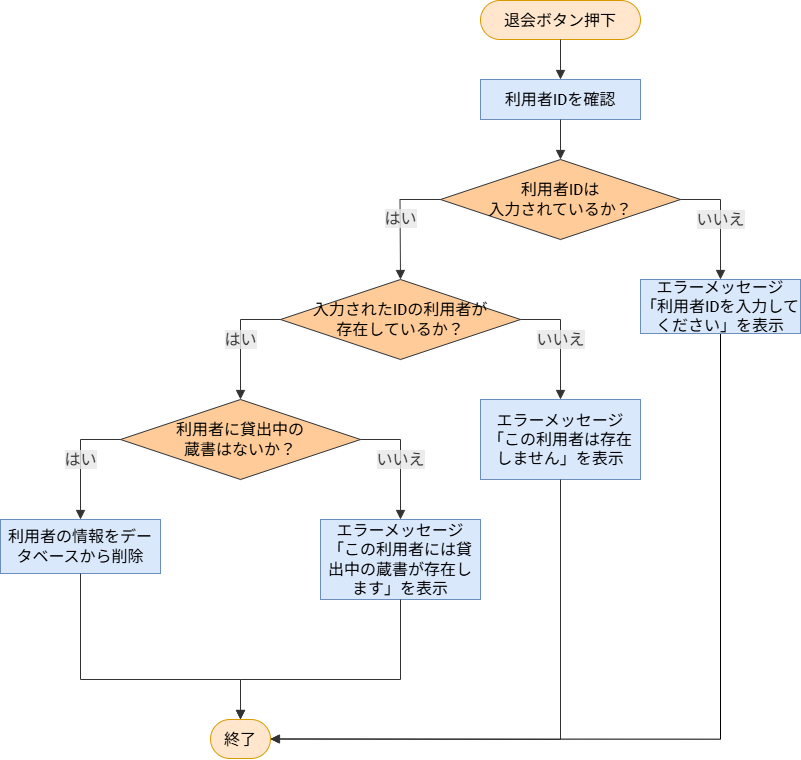

The diagram above was exported from draw.io. Its source (the exported page's mxGraphModel, read from the mxfile embedded in the PNG):
<mxGraphModel dx="1156" dy="331" grid="1" gridSize="10" guides="1" tooltips="1" connect="1" arrows="1" fold="1" page="1" pageScale="1" pageWidth="827" pageHeight="1169" math="0" shadow="0">
  <root>
    <mxCell id="0" />
    <mxCell id="1" parent="0" />
    <UserObject label="退会ボタン押下" mermaidId="n:A" mermaidBaseStyle="html=1;rounded=1;whiteSpace=wrap;arcSize=50;strokeWidth=1;fillColor=light-dark(#ECECFF,#1f2020);strokeColor=light-dark(#9370DB,#cccccc);fontColor=light-dark(#333333,#cccccc);fontFamily=Trebuchet MS,Verdana,Arial,sans-serif;fontSize=16;" mermaidBaseValue="退会ボタン押下" id="72">
      <mxCell style="html=1;rounded=1;whiteSpace=wrap;arcSize=50;strokeWidth=1;fontFamily=Trebuchet MS,Verdana,Arial,sans-serif;fontSize=16;fillColor=#ffe6cc;strokeColor=#d79b00;" vertex="1" parent="1">
        <mxGeometry x="2410" y="2050" width="160" height="39" as="geometry" />
      </mxCell>
    </UserObject>
    <UserObject label="利用者IDを確認" mermaidId="n:B" mermaidBaseStyle="html=1;whiteSpace=wrap;strokeWidth=1;fillColor=light-dark(#ECECFF,#1f2020);strokeColor=light-dark(#9370DB,#cccccc);fontColor=light-dark(#333333,#cccccc);fontFamily=Trebuchet MS,Verdana,Arial,sans-serif;fontSize=16;" mermaidBaseValue="利用者IDを確認" id="73">
      <mxCell style="html=1;whiteSpace=wrap;strokeWidth=1;fillColor=#dae8fc;strokeColor=#6c8ebf;fontFamily=Trebuchet MS,Verdana,Arial,sans-serif;fontSize=16;" vertex="1" parent="1">
        <mxGeometry x="2410" y="2129" width="160" height="40" as="geometry" />
      </mxCell>
    </UserObject>
    <UserObject label="利用者IDは&lt;div&gt;入力されているか？&lt;/div&gt;" mermaidId="n:C" mermaidBaseStyle="rhombus;html=1;strokeWidth=1;whiteSpace=wrap;fillColor=light-dark(#ECECFF,#1f2020);strokeColor=light-dark(#9370DB,#cccccc);fontColor=light-dark(#333333,#cccccc);fontFamily=Trebuchet MS,Verdana,Arial,sans-serif;fontSize=16;" mermaidBaseValue="利用者IDは入力されているか？" id="74">
      <mxCell style="rhombus;html=1;strokeWidth=1;whiteSpace=wrap;fillColor=#ffcc99;strokeColor=#36393d;fontFamily=Trebuchet MS,Verdana,Arial,sans-serif;fontSize=16;" vertex="1" parent="1">
        <mxGeometry x="2370" y="2209" width="240" height="80" as="geometry" />
      </mxCell>
    </UserObject>
    <UserObject label="入力されたIDの利用者が&lt;div&gt;存在しているか？&lt;/div&gt;" mermaidId="n:D" mermaidBaseStyle="rhombus;html=1;strokeWidth=1;whiteSpace=wrap;fillColor=light-dark(#ECECFF,#1f2020);strokeColor=light-dark(#9370DB,#cccccc);fontColor=light-dark(#333333,#cccccc);fontFamily=Trebuchet MS,Verdana,Arial,sans-serif;fontSize=16;" mermaidBaseValue="入力されたIDの利用者が存在しているか？" id="75">
      <mxCell style="rhombus;html=1;strokeWidth=1;whiteSpace=wrap;fillColor=#ffcc99;strokeColor=#36393d;fontFamily=Trebuchet MS,Verdana,Arial,sans-serif;fontSize=16;" vertex="1" parent="1">
        <mxGeometry x="2210" y="2329" width="240" height="80" as="geometry" />
      </mxCell>
    </UserObject>
    <mxCell id="76" style="edgeStyle=orthogonalEdgeStyle;rounded=0;orthogonalLoop=1;jettySize=auto;html=1;entryX=1;entryY=0.5;entryDx=0;entryDy=0;" edge="1" parent="1" source="77" target="82">
      <mxGeometry relative="1" as="geometry">
        <Array as="points">
          <mxPoint x="2650" y="2789" />
        </Array>
      </mxGeometry>
    </mxCell>
    <UserObject label="エラーメッセージ「利用者IDを入力してください」を表示" mermaidId="n:E" mermaidBaseStyle="html=1;whiteSpace=wrap;strokeWidth=1;fillColor=light-dark(#ECECFF,#1f2020);strokeColor=light-dark(#9370DB,#cccccc);fontColor=light-dark(#333333,#cccccc);fontFamily=Trebuchet MS,Verdana,Arial,sans-serif;fontSize=16;" mermaidBaseValue="エラーメッセージ「利用者IDを入力してください」を表示" id="77">
      <mxCell style="html=1;whiteSpace=wrap;strokeWidth=1;fillColor=#dae8fc;strokeColor=#6c8ebf;fontFamily=Trebuchet MS,Verdana,Arial,sans-serif;fontSize=16;" vertex="1" parent="1">
        <mxGeometry x="2570" y="2329" width="160" height="54" as="geometry" />
      </mxCell>
    </UserObject>
    <UserObject label="利用者に貸出中の&lt;div&gt;蔵書はないか？&lt;/div&gt;" mermaidId="n:F" mermaidBaseStyle="rhombus;html=1;strokeWidth=1;whiteSpace=wrap;fillColor=light-dark(#ECECFF,#1f2020);strokeColor=light-dark(#9370DB,#cccccc);fontColor=light-dark(#333333,#cccccc);fontFamily=Trebuchet MS,Verdana,Arial,sans-serif;fontSize=16;" mermaidBaseValue="利用者に貸出中の蔵書はないか？" id="78">
      <mxCell style="rhombus;html=1;strokeWidth=1;whiteSpace=wrap;fillColor=#ffcc99;strokeColor=#36393d;fontFamily=Trebuchet MS,Verdana,Arial,sans-serif;fontSize=16;" vertex="1" parent="1">
        <mxGeometry x="2050" y="2449" width="240" height="80" as="geometry" />
      </mxCell>
    </UserObject>
    <UserObject label="エラーメッセージ「この利用者は存在しません」を表示" mermaidId="n:G" mermaidBaseStyle="html=1;whiteSpace=wrap;strokeWidth=1;fillColor=light-dark(#ECECFF,#1f2020);strokeColor=light-dark(#9370DB,#cccccc);fontColor=light-dark(#333333,#cccccc);fontFamily=Trebuchet MS,Verdana,Arial,sans-serif;fontSize=16;" mermaidBaseValue="エラーメッセージ「この利用者は存在しません」を表示" id="79">
      <mxCell style="html=1;whiteSpace=wrap;strokeWidth=1;fillColor=#dae8fc;strokeColor=#6c8ebf;fontFamily=Trebuchet MS,Verdana,Arial,sans-serif;fontSize=16;" vertex="1" parent="1">
        <mxGeometry x="2410" y="2449" width="160" height="80" as="geometry" />
      </mxCell>
    </UserObject>
    <UserObject label="利用者の情報をデータベースから削除" mermaidId="n:H" mermaidBaseStyle="html=1;whiteSpace=wrap;strokeWidth=1;fillColor=light-dark(#ECECFF,#1f2020);strokeColor=light-dark(#9370DB,#cccccc);fontColor=light-dark(#333333,#cccccc);fontFamily=Trebuchet MS,Verdana,Arial,sans-serif;fontSize=16;" mermaidBaseValue="利用者の情報をデータベースから削除" id="80">
      <mxCell style="html=1;whiteSpace=wrap;strokeWidth=1;fillColor=#dae8fc;strokeColor=#6c8ebf;fontFamily=Trebuchet MS,Verdana,Arial,sans-serif;fontSize=16;" vertex="1" parent="1">
        <mxGeometry x="1930" y="2569" width="160" height="54" as="geometry" />
      </mxCell>
    </UserObject>
    <UserObject label="エラーメッセージ「この利用者には貸出中の蔵書が存在します」を表示" mermaidId="n:I" mermaidBaseStyle="html=1;whiteSpace=wrap;strokeWidth=1;fillColor=light-dark(#ECECFF,#1f2020);strokeColor=light-dark(#9370DB,#cccccc);fontColor=light-dark(#333333,#cccccc);fontFamily=Trebuchet MS,Verdana,Arial,sans-serif;fontSize=16;" mermaidBaseValue="エラーメッセージ「この利用者には貸出中の蔵書が存在します」を表示" id="81">
      <mxCell style="html=1;whiteSpace=wrap;strokeWidth=1;fillColor=#dae8fc;strokeColor=#6c8ebf;fontFamily=Trebuchet MS,Verdana,Arial,sans-serif;fontSize=16;" vertex="1" parent="1">
        <mxGeometry x="2250" y="2569" width="160" height="80" as="geometry" />
      </mxCell>
    </UserObject>
    <UserObject label="終了" mermaidId="n:J" mermaidBaseStyle="html=1;rounded=1;whiteSpace=wrap;arcSize=50;strokeWidth=1;fillColor=light-dark(#ECECFF,#1f2020);strokeColor=light-dark(#9370DB,#cccccc);fontColor=light-dark(#333333,#cccccc);fontFamily=Trebuchet MS,Verdana,Arial,sans-serif;fontSize=16;" mermaidBaseValue="終了" id="82">
      <mxCell style="html=1;rounded=1;whiteSpace=wrap;arcSize=50;strokeWidth=1;fontFamily=Trebuchet MS,Verdana,Arial,sans-serif;fontSize=16;fillColor=#ffe6cc;strokeColor=#d79b00;" vertex="1" parent="1">
        <mxGeometry x="2140" y="2769" width="60" height="39" as="geometry" />
      </mxCell>
    </UserObject>
    <UserObject label="" mermaidId="e:A-&gt;B#0" mermaidBaseStyle="curved=1;startArrow=none;endArrow=block;endSize=7;strokeColor=light-dark(#333333,#cccccc);exitX=0.5;exitY=1;entryX=0.5;entryY=0;" mermaidBaseValue="" id="83">
      <mxCell style="curved=1;startArrow=none;endArrow=block;endSize=7;strokeColor=light-dark(#333333,#cccccc);entryX=0.5;entryY=0;rounded=0;" edge="1" parent="1" source="72" target="73">
        <mxGeometry relative="1" as="geometry">
          <Array as="points" />
          <mxPoint x="2488" y="2089" as="sourcePoint" />
        </mxGeometry>
      </mxCell>
    </UserObject>
    <UserObject label="" mermaidId="e:B-&gt;C#0" mermaidBaseStyle="curved=1;startArrow=none;endArrow=block;endSize=7;strokeColor=light-dark(#333333,#cccccc);exitX=0.5;exitY=1;entryX=0.5;entryY=0;" mermaidBaseValue="" id="84">
      <mxCell style="curved=1;startArrow=none;endArrow=block;endSize=7;strokeColor=light-dark(#333333,#cccccc);exitX=0.5;exitY=1;entryX=0.5;entryY=0;rounded=0;" edge="1" parent="1" source="73" target="74">
        <mxGeometry relative="1" as="geometry">
          <Array as="points" />
        </mxGeometry>
      </mxCell>
    </UserObject>
    <UserObject label="はい" mermaidId="e:C-&gt;D#0" mermaidBaseStyle="curved=1;startArrow=none;endArrow=block;endSize=7;strokeColor=light-dark(#333333,#cccccc);html=1;fontSize=16;labelBackgroundColor=light-dark(#E8E8E88D,#2a2a2a8D);fontFamily=Trebuchet MS,Verdana,Arial,sans-serif;fontColor=light-dark(#333333,#cccccc);exitX=0;exitY=0.93;entryX=0.5;entryY=0;" mermaidBaseValue="はい" id="85">
      <mxCell style="curved=0;startArrow=none;endArrow=block;endSize=7;strokeColor=light-dark(#333333,#cccccc);html=1;fontSize=16;labelBackgroundColor=light-dark(#E8E8E88D,#2a2a2a8D);fontFamily=Trebuchet MS,Verdana,Arial,sans-serif;fontColor=light-dark(#333333,#cccccc);exitX=0;exitY=0.5;entryX=0.5;entryY=0;rounded=0;exitDx=0;exitDy=0;" edge="1" parent="1" source="74" target="75">
        <mxGeometry relative="1" as="geometry">
          <Array as="points">
            <mxPoint x="2329.5" y="2249" />
          </Array>
        </mxGeometry>
      </mxCell>
    </UserObject>
    <UserObject label="いいえ" mermaidId="e:C-&gt;E#0" mermaidBaseStyle="curved=1;startArrow=none;endArrow=block;endSize=7;strokeColor=light-dark(#333333,#cccccc);html=1;fontSize=16;labelBackgroundColor=light-dark(#E8E8E88D,#2a2a2a8D);fontFamily=Trebuchet MS,Verdana,Arial,sans-serif;fontColor=light-dark(#333333,#cccccc);exitX=1;exitY=0.64;entryX=0.5;entryY=0;" mermaidBaseValue="いいえ" id="86">
      <mxCell style="curved=0;startArrow=none;endArrow=block;endSize=7;strokeColor=light-dark(#333333,#cccccc);html=1;fontSize=16;labelBackgroundColor=light-dark(#E8E8E88D,#2a2a2a8D);fontFamily=Trebuchet MS,Verdana,Arial,sans-serif;fontColor=light-dark(#333333,#cccccc);exitX=1;exitY=0.5;entryX=0.5;entryY=0;rounded=0;exitDx=0;exitDy=0;" edge="1" parent="1" source="74" target="77">
        <mxGeometry relative="1" as="geometry">
          <Array as="points">
            <mxPoint x="2650" y="2249" />
          </Array>
        </mxGeometry>
      </mxCell>
    </UserObject>
    <UserObject label="はい" mermaidId="e:D-&gt;F#0" mermaidBaseStyle="curved=1;startArrow=none;endArrow=block;endSize=7;strokeColor=light-dark(#333333,#cccccc);html=1;fontSize=16;labelBackgroundColor=light-dark(#E8E8E88D,#2a2a2a8D);fontFamily=Trebuchet MS,Verdana,Arial,sans-serif;fontColor=light-dark(#333333,#cccccc);exitX=0;exitY=1;entryX=0.5;entryY=0;" mermaidBaseValue="はい" id="87">
      <mxCell style="curved=0;startArrow=none;endArrow=block;endSize=7;strokeColor=light-dark(#333333,#cccccc);html=1;fontSize=16;labelBackgroundColor=light-dark(#E8E8E88D,#2a2a2a8D);fontFamily=Trebuchet MS,Verdana,Arial,sans-serif;fontColor=light-dark(#333333,#cccccc);exitX=0;exitY=0.5;entryX=0.5;entryY=0;rounded=0;exitDx=0;exitDy=0;" edge="1" parent="1" source="75" target="78">
        <mxGeometry relative="1" as="geometry">
          <Array as="points">
            <mxPoint x="2170" y="2369" />
          </Array>
        </mxGeometry>
      </mxCell>
    </UserObject>
    <UserObject label="いいえ" mermaidId="e:D-&gt;G#0" mermaidBaseStyle="curved=1;startArrow=none;endArrow=block;endSize=7;strokeColor=light-dark(#333333,#cccccc);html=1;fontSize=16;labelBackgroundColor=light-dark(#E8E8E88D,#2a2a2a8D);fontFamily=Trebuchet MS,Verdana,Arial,sans-serif;fontColor=light-dark(#333333,#cccccc);exitX=1;exitY=0.77;entryX=0.5;entryY=0;" mermaidBaseValue="いいえ" id="88">
      <mxCell style="curved=0;startArrow=none;endArrow=block;endSize=7;strokeColor=light-dark(#333333,#cccccc);html=1;fontSize=16;labelBackgroundColor=light-dark(#E8E8E88D,#2a2a2a8D);fontFamily=Trebuchet MS,Verdana,Arial,sans-serif;fontColor=light-dark(#333333,#cccccc);exitX=1;exitY=0.5;entryX=0.5;entryY=0;rounded=0;exitDx=0;exitDy=0;" edge="1" parent="1" source="75" target="79">
        <mxGeometry relative="1" as="geometry">
          <Array as="points">
            <mxPoint x="2490" y="2369" />
          </Array>
        </mxGeometry>
      </mxCell>
    </UserObject>
    <UserObject label="はい" mermaidId="e:F-&gt;H#0" mermaidBaseStyle="curved=1;startArrow=none;endArrow=block;endSize=7;strokeColor=light-dark(#333333,#cccccc);html=1;fontSize=16;labelBackgroundColor=light-dark(#E8E8E88D,#2a2a2a8D);fontFamily=Trebuchet MS,Verdana,Arial,sans-serif;fontColor=light-dark(#333333,#cccccc);exitX=0;exitY=0.97;entryX=0.5;entryY=0;" mermaidBaseValue="はい" id="89">
      <mxCell style="curved=0;startArrow=none;endArrow=block;endSize=7;strokeColor=light-dark(#333333,#cccccc);html=1;fontSize=16;labelBackgroundColor=light-dark(#E8E8E88D,#2a2a2a8D);fontFamily=Trebuchet MS,Verdana,Arial,sans-serif;fontColor=light-dark(#333333,#cccccc);exitX=0;exitY=0.5;entryX=0.5;entryY=0;rounded=0;exitDx=0;exitDy=0;" edge="1" parent="1" source="78" target="80">
        <mxGeometry relative="1" as="geometry">
          <Array as="points">
            <mxPoint x="2010" y="2489" />
          </Array>
        </mxGeometry>
      </mxCell>
    </UserObject>
    <UserObject label="いいえ" mermaidId="e:F-&gt;I#0" mermaidBaseStyle="curved=1;startArrow=none;endArrow=block;endSize=7;strokeColor=light-dark(#333333,#cccccc);html=1;fontSize=16;labelBackgroundColor=light-dark(#E8E8E88D,#2a2a2a8D);fontFamily=Trebuchet MS,Verdana,Arial,sans-serif;fontColor=light-dark(#333333,#cccccc);exitX=1;exitY=0.97;entryX=0.5;entryY=0;" mermaidBaseValue="いいえ" id="90">
      <mxCell style="curved=0;startArrow=none;endArrow=block;endSize=7;strokeColor=light-dark(#333333,#cccccc);html=1;fontSize=16;labelBackgroundColor=light-dark(#E8E8E88D,#2a2a2a8D);fontFamily=Trebuchet MS,Verdana,Arial,sans-serif;fontColor=light-dark(#333333,#cccccc);exitX=1;exitY=0.5;entryX=0.5;entryY=0;rounded=0;exitDx=0;exitDy=0;" edge="1" parent="1" source="78" target="81">
        <mxGeometry relative="1" as="geometry">
          <Array as="points">
            <mxPoint x="2330" y="2489" />
          </Array>
        </mxGeometry>
      </mxCell>
    </UserObject>
    <UserObject label="" mermaidId="e:H-&gt;J#0" mermaidBaseStyle="curved=1;startArrow=none;endArrow=block;endSize=7;strokeColor=light-dark(#333333,#cccccc);exitX=0.5;exitY=1;entryX=0;entryY=0.46;" mermaidBaseValue="" id="91">
      <mxCell style="curved=0;startArrow=none;endArrow=block;endSize=7;strokeColor=light-dark(#333333,#cccccc);exitX=0.5;exitY=1;rounded=0;entryX=0.5;entryY=0;entryDx=0;entryDy=0;" edge="1" parent="1" source="80" target="82">
        <mxGeometry relative="1" as="geometry">
          <Array as="points">
            <mxPoint x="2010" y="2729" />
            <mxPoint x="2170" y="2729" />
          </Array>
          <mxPoint x="2270" y="2719" as="targetPoint" />
        </mxGeometry>
      </mxCell>
    </UserObject>
    <UserObject label="" mermaidId="e:E-&gt;J#0" mermaidBaseStyle="curved=1;startArrow=none;endArrow=block;endSize=7;strokeColor=light-dark(#333333,#cccccc);exitX=0.5;exitY=1;entryX=1;entryY=0.46;" mermaidBaseValue="" id="92">
      <mxCell style="curved=0;startArrow=none;endArrow=block;endSize=7;strokeColor=none;exitX=0.5;exitY=1;entryX=1;entryY=0.46;rounded=0;" edge="1" parent="1" source="77" target="82">
        <mxGeometry relative="1" as="geometry">
          <Array as="points">
            <mxPoint x="2650" y="2786.94" />
          </Array>
        </mxGeometry>
      </mxCell>
    </UserObject>
    <UserObject label="" mermaidId="e:G-&gt;J#0" mermaidBaseStyle="curved=1;startArrow=none;endArrow=block;endSize=7;strokeColor=light-dark(#333333,#cccccc);exitX=0.5;exitY=1;entryX=1;entryY=0.38;" mermaidBaseValue="" id="93">
      <mxCell style="curved=0;startArrow=none;endArrow=block;endSize=7;strokeColor=light-dark(#333333,#cccccc);exitX=0.5;exitY=1;entryX=1;entryY=0.5;rounded=0;entryDx=0;entryDy=0;" edge="1" parent="1" source="79" target="82">
        <mxGeometry relative="1" as="geometry">
          <Array as="points">
            <mxPoint x="2490" y="2789" />
          </Array>
        </mxGeometry>
      </mxCell>
    </UserObject>
    <UserObject label="" mermaidId="e:I-&gt;J#0" mermaidBaseStyle="curved=1;startArrow=none;endArrow=block;endSize=7;strokeColor=light-dark(#333333,#cccccc);exitX=0.5;exitY=1;entryX=0;entryY=0.38;" mermaidBaseValue="" id="94">
      <mxCell style="curved=0;startArrow=none;endArrow=block;endSize=7;strokeColor=light-dark(#333333,#cccccc);exitX=0.5;exitY=1;entryX=0.5;entryY=0;rounded=0;entryDx=0;entryDy=0;" edge="1" parent="1" source="81" target="82">
        <mxGeometry relative="1" as="geometry">
          <Array as="points">
            <mxPoint x="2330" y="2729" />
            <mxPoint x="2170" y="2729" />
          </Array>
        </mxGeometry>
      </mxCell>
    </UserObject>
  </root>
</mxGraphModel>